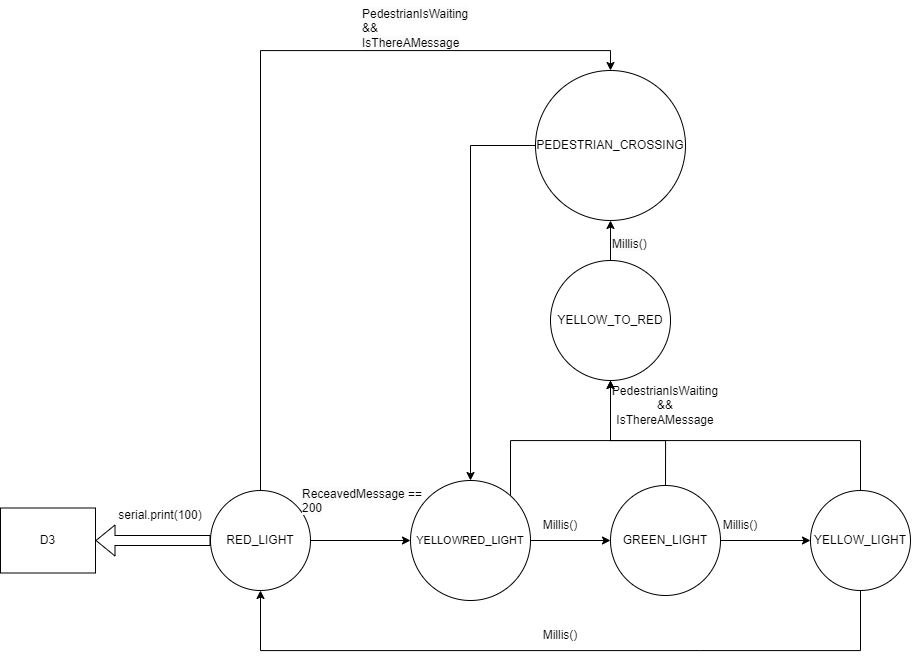

The diagram above was exported from draw.io. Its source (the exported page's mxGraphModel, read from the mxfile embedded in the PNG):
<mxGraphModel dx="2442" dy="2137" grid="1" gridSize="10" guides="1" tooltips="1" connect="1" arrows="1" fold="1" page="1" pageScale="1" pageWidth="827" pageHeight="1169" math="0" shadow="0">
  <root>
    <mxCell id="0" />
    <mxCell id="1" parent="0" />
    <mxCell id="O2SCQZfQRLUsBomH7I9X-3" style="edgeStyle=orthogonalEdgeStyle;rounded=0;orthogonalLoop=1;jettySize=auto;html=1;" edge="1" parent="1" source="O2SCQZfQRLUsBomH7I9X-5" target="O2SCQZfQRLUsBomH7I9X-8">
      <mxGeometry relative="1" as="geometry" />
    </mxCell>
    <mxCell id="O2SCQZfQRLUsBomH7I9X-4" style="edgeStyle=orthogonalEdgeStyle;rounded=0;orthogonalLoop=1;jettySize=auto;html=1;entryX=0.5;entryY=0;entryDx=0;entryDy=0;" edge="1" parent="1" source="O2SCQZfQRLUsBomH7I9X-5" target="O2SCQZfQRLUsBomH7I9X-23">
      <mxGeometry relative="1" as="geometry">
        <Array as="points">
          <mxPoint x="140" y="-240" />
          <mxPoint x="490" y="-240" />
        </Array>
      </mxGeometry>
    </mxCell>
    <mxCell id="O2SCQZfQRLUsBomH7I9X-5" value="RED_LIGHT" style="ellipse;whiteSpace=wrap;html=1;aspect=fixed;" vertex="1" parent="1">
      <mxGeometry x="90" y="200" width="100" height="100" as="geometry" />
    </mxCell>
    <mxCell id="O2SCQZfQRLUsBomH7I9X-6" style="edgeStyle=orthogonalEdgeStyle;rounded=0;orthogonalLoop=1;jettySize=auto;html=1;" edge="1" parent="1" source="O2SCQZfQRLUsBomH7I9X-8" target="O2SCQZfQRLUsBomH7I9X-11">
      <mxGeometry relative="1" as="geometry" />
    </mxCell>
    <mxCell id="O2SCQZfQRLUsBomH7I9X-7" style="edgeStyle=orthogonalEdgeStyle;rounded=0;orthogonalLoop=1;jettySize=auto;html=1;entryX=0.5;entryY=1;entryDx=0;entryDy=0;" edge="1" parent="1" source="O2SCQZfQRLUsBomH7I9X-8" target="O2SCQZfQRLUsBomH7I9X-20">
      <mxGeometry relative="1" as="geometry">
        <mxPoint x="380" y="80" as="targetPoint" />
        <Array as="points">
          <mxPoint x="390" y="150" />
          <mxPoint x="490" y="150" />
        </Array>
      </mxGeometry>
    </mxCell>
    <mxCell id="O2SCQZfQRLUsBomH7I9X-8" value="&lt;font style=&quot;font-size: 11px;&quot;&gt;YELLOWRED_LIGHT&lt;/font&gt;" style="ellipse;whiteSpace=wrap;html=1;aspect=fixed;" vertex="1" parent="1">
      <mxGeometry x="290" y="190" width="120" height="120" as="geometry" />
    </mxCell>
    <mxCell id="O2SCQZfQRLUsBomH7I9X-9" style="edgeStyle=orthogonalEdgeStyle;rounded=0;orthogonalLoop=1;jettySize=auto;html=1;entryX=0;entryY=0.5;entryDx=0;entryDy=0;" edge="1" parent="1" source="O2SCQZfQRLUsBomH7I9X-11" target="O2SCQZfQRLUsBomH7I9X-14">
      <mxGeometry relative="1" as="geometry" />
    </mxCell>
    <mxCell id="O2SCQZfQRLUsBomH7I9X-10" style="edgeStyle=orthogonalEdgeStyle;rounded=0;orthogonalLoop=1;jettySize=auto;html=1;entryX=0.5;entryY=1;entryDx=0;entryDy=0;" edge="1" parent="1" source="O2SCQZfQRLUsBomH7I9X-11" target="O2SCQZfQRLUsBomH7I9X-20">
      <mxGeometry relative="1" as="geometry">
        <Array as="points">
          <mxPoint x="545" y="150" />
          <mxPoint x="490" y="150" />
        </Array>
      </mxGeometry>
    </mxCell>
    <mxCell id="O2SCQZfQRLUsBomH7I9X-11" value="GREEN_LIGHT" style="ellipse;whiteSpace=wrap;html=1;aspect=fixed;" vertex="1" parent="1">
      <mxGeometry x="490" y="195" width="110" height="110" as="geometry" />
    </mxCell>
    <mxCell id="O2SCQZfQRLUsBomH7I9X-12" style="edgeStyle=orthogonalEdgeStyle;rounded=0;orthogonalLoop=1;jettySize=auto;html=1;exitX=0.5;exitY=1;exitDx=0;exitDy=0;entryX=0.5;entryY=1;entryDx=0;entryDy=0;" edge="1" parent="1" source="O2SCQZfQRLUsBomH7I9X-14" target="O2SCQZfQRLUsBomH7I9X-5">
      <mxGeometry relative="1" as="geometry">
        <Array as="points">
          <mxPoint x="580" y="360" />
          <mxPoint x="170" y="360" />
        </Array>
      </mxGeometry>
    </mxCell>
    <mxCell id="O2SCQZfQRLUsBomH7I9X-13" style="edgeStyle=orthogonalEdgeStyle;rounded=0;orthogonalLoop=1;jettySize=auto;html=1;entryX=0.5;entryY=1;entryDx=0;entryDy=0;exitX=0.5;exitY=0;exitDx=0;exitDy=0;" edge="1" parent="1" source="O2SCQZfQRLUsBomH7I9X-14">
      <mxGeometry relative="1" as="geometry">
        <mxPoint x="490" y="80" as="targetPoint" />
        <mxPoint x="740" y="190" as="sourcePoint" />
        <Array as="points">
          <mxPoint x="740" y="150" />
          <mxPoint x="490" y="150" />
        </Array>
      </mxGeometry>
    </mxCell>
    <mxCell id="O2SCQZfQRLUsBomH7I9X-14" value="YELLOW_LIGHT" style="ellipse;whiteSpace=wrap;html=1;aspect=fixed;" vertex="1" parent="1">
      <mxGeometry x="690" y="200" width="100" height="100" as="geometry" />
    </mxCell>
    <mxCell id="O2SCQZfQRLUsBomH7I9X-15" value="&lt;span style=&quot;color: rgba(0, 0, 0, 0); font-family: monospace; font-size: 0px; text-align: start; text-wrap: nowrap;&quot;&gt;%3CmxGraphModel%3E%3Croot%3E%3CmxCell%20id%3D%220%22%2F%3E%3CmxCell%20id%3D%221%22%20parent%3D%220%22%2F%3E%3CmxCell%20id%3D%222%22%20value%3D%22ReceavedMessage%20%3D%3D%20200%22%20style%3D%22text%3BwhiteSpace%3Dwrap%3B%22%20vertex%3D%221%22%20parent%3D%221%22%3E%3CmxGeometry%20x%3D%22300%22%20y%3D%22-180%22%20width%3D%22120%22%20height%3D%2240%22%20as%3D%22geometry%22%2F%3E%3C%2FmxCell%3E%3C%2Froot%3E%3C%2FmxGraphModel%3E&lt;/span&gt;" style="text;html=1;align=center;verticalAlign=middle;whiteSpace=wrap;rounded=0;" vertex="1" parent="1">
      <mxGeometry x="210" y="220" width="60" height="30" as="geometry" />
    </mxCell>
    <mxCell id="O2SCQZfQRLUsBomH7I9X-16" value="Millis()" style="text;html=1;align=center;verticalAlign=middle;whiteSpace=wrap;rounded=0;" vertex="1" parent="1">
      <mxGeometry x="410" y="220" width="60" height="30" as="geometry" />
    </mxCell>
    <mxCell id="O2SCQZfQRLUsBomH7I9X-17" value="Millis()" style="text;html=1;align=center;verticalAlign=middle;whiteSpace=wrap;rounded=0;" vertex="1" parent="1">
      <mxGeometry x="590" y="220" width="60" height="30" as="geometry" />
    </mxCell>
    <mxCell id="O2SCQZfQRLUsBomH7I9X-18" value="Millis()" style="text;html=1;align=center;verticalAlign=middle;whiteSpace=wrap;rounded=0;" vertex="1" parent="1">
      <mxGeometry x="410" y="330" width="60" height="30" as="geometry" />
    </mxCell>
    <mxCell id="O2SCQZfQRLUsBomH7I9X-19" style="edgeStyle=orthogonalEdgeStyle;rounded=0;orthogonalLoop=1;jettySize=auto;html=1;entryX=0.5;entryY=1;entryDx=0;entryDy=0;" edge="1" parent="1" source="O2SCQZfQRLUsBomH7I9X-20" target="O2SCQZfQRLUsBomH7I9X-23">
      <mxGeometry relative="1" as="geometry" />
    </mxCell>
    <mxCell id="O2SCQZfQRLUsBomH7I9X-20" value="YELLOW_TO_RED" style="ellipse;whiteSpace=wrap;html=1;aspect=fixed;" vertex="1" parent="1">
      <mxGeometry x="430" y="-30" width="120" height="120" as="geometry" />
    </mxCell>
    <mxCell id="O2SCQZfQRLUsBomH7I9X-21" value="PedestrianIsWaiting &amp;amp;&amp;amp; IsThereAMessage" style="text;html=1;align=center;verticalAlign=middle;whiteSpace=wrap;rounded=0;" vertex="1" parent="1">
      <mxGeometry x="515" y="100" width="60" height="30" as="geometry" />
    </mxCell>
    <mxCell id="O2SCQZfQRLUsBomH7I9X-22" style="edgeStyle=orthogonalEdgeStyle;rounded=0;orthogonalLoop=1;jettySize=auto;html=1;entryX=0.5;entryY=0;entryDx=0;entryDy=0;" edge="1" parent="1" source="O2SCQZfQRLUsBomH7I9X-23" target="O2SCQZfQRLUsBomH7I9X-8">
      <mxGeometry relative="1" as="geometry">
        <mxPoint x="300" y="120" as="targetPoint" />
      </mxGeometry>
    </mxCell>
    <mxCell id="O2SCQZfQRLUsBomH7I9X-23" value="PEDESTRIAN_CROSSING" style="ellipse;whiteSpace=wrap;html=1;aspect=fixed;" vertex="1" parent="1">
      <mxGeometry x="415" y="-220" width="150" height="150" as="geometry" />
    </mxCell>
    <mxCell id="O2SCQZfQRLUsBomH7I9X-24" value="&lt;span style=&quot;color: rgb(0, 0, 0); font-family: Helvetica; font-size: 12px; font-style: normal; font-variant-ligatures: normal; font-variant-caps: normal; font-weight: 400; letter-spacing: normal; orphans: 2; text-align: center; text-indent: 0px; text-transform: none; widows: 2; word-spacing: 0px; -webkit-text-stroke-width: 0px; white-space: normal; background-color: rgb(251, 251, 251); text-decoration-thickness: initial; text-decoration-style: initial; text-decoration-color: initial; display: inline !important; float: none;&quot;&gt;Millis()&lt;/span&gt;" style="text;whiteSpace=wrap;html=1;" vertex="1" parent="1">
      <mxGeometry x="490" y="-60" width="70" height="40" as="geometry" />
    </mxCell>
    <mxCell id="O2SCQZfQRLUsBomH7I9X-27" value="&lt;span style=&quot;color: rgb(0, 0, 0); font-family: Helvetica; font-size: 12px; font-style: normal; font-variant-ligatures: normal; font-variant-caps: normal; font-weight: 400; letter-spacing: normal; orphans: 2; text-align: center; text-indent: 0px; text-transform: none; widows: 2; word-spacing: 0px; -webkit-text-stroke-width: 0px; white-space: normal; background-color: rgb(251, 251, 251); text-decoration-thickness: initial; text-decoration-style: initial; text-decoration-color: initial; display: inline !important; float: none;&quot;&gt;PedestrianIsWaiting &amp;amp;&amp;amp; IsThereAMessage&lt;/span&gt;" style="text;whiteSpace=wrap;html=1;" vertex="1" parent="1">
      <mxGeometry x="240" y="-290" width="90" height="30" as="geometry" />
    </mxCell>
    <mxCell id="O2SCQZfQRLUsBomH7I9X-30" value="&lt;span style=&quot;color: rgb(0, 0, 0); font-family: Helvetica; font-size: 12px; font-style: normal; font-variant-ligatures: normal; font-variant-caps: normal; font-weight: 400; letter-spacing: normal; orphans: 2; text-align: left; text-indent: 0px; text-transform: none; widows: 2; word-spacing: 0px; -webkit-text-stroke-width: 0px; white-space: normal; background-color: rgb(251, 251, 251); text-decoration-thickness: initial; text-decoration-style: initial; text-decoration-color: initial; display: inline !important; float: none;&quot;&gt;ReceavedMessage == 200&lt;/span&gt;" style="text;whiteSpace=wrap;html=1;" vertex="1" parent="1">
      <mxGeometry x="180" y="190" width="130" height="40" as="geometry" />
    </mxCell>
    <mxCell id="O2SCQZfQRLUsBomH7I9X-31" value="" style="shape=flexArrow;endArrow=classic;html=1;rounded=0;exitX=0;exitY=0.5;exitDx=0;exitDy=0;entryX=1;entryY=0.5;entryDx=0;entryDy=0;" edge="1" parent="1" target="O2SCQZfQRLUsBomH7I9X-32" source="O2SCQZfQRLUsBomH7I9X-5">
      <mxGeometry width="50" height="50" relative="1" as="geometry">
        <mxPoint x="50" y="505" as="sourcePoint" />
        <mxPoint x="125" y="505" as="targetPoint" />
      </mxGeometry>
    </mxCell>
    <mxCell id="O2SCQZfQRLUsBomH7I9X-32" value="D3" style="rounded=0;whiteSpace=wrap;html=1;" vertex="1" parent="1">
      <mxGeometry x="-120" y="217.5" width="95" height="65" as="geometry" />
    </mxCell>
    <mxCell id="O2SCQZfQRLUsBomH7I9X-33" value="serial.print(100)" style="text;html=1;align=center;verticalAlign=middle;whiteSpace=wrap;rounded=0;" vertex="1" parent="1">
      <mxGeometry x="10" y="210" width="60" height="30" as="geometry" />
    </mxCell>
  </root>
</mxGraphModel>